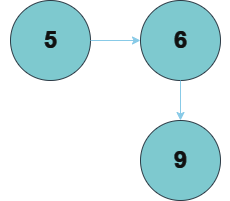

The diagram above was exported from draw.io. Its source (the exported page's mxGraphModel, read from the mxfile embedded in the PNG):
<mxGraphModel dx="1184" dy="438" grid="1" gridSize="10" guides="1" tooltips="1" connect="1" arrows="1" fold="1" page="1" pageScale="1" pageWidth="50" pageHeight="50" math="0" shadow="0">
  <root>
    <mxCell id="0" />
    <mxCell id="1" parent="0" />
    <mxCell id="YVGtcLak1Ns_iUPvxPEA-181" value="" style="ellipse;whiteSpace=wrap;html=1;aspect=fixed;strokeColor=#BAC8D3;fontColor=#EEEEEE;fillColor=#09555B;" vertex="1" parent="1">
      <mxGeometry x="400" y="320" width="80" height="80" as="geometry" />
    </mxCell>
    <mxCell id="YVGtcLak1Ns_iUPvxPEA-182" value="" style="ellipse;whiteSpace=wrap;html=1;aspect=fixed;strokeColor=#BAC8D3;fontColor=#EEEEEE;fillColor=#09555B;" vertex="1" parent="1">
      <mxGeometry x="400" y="440" width="80" height="80" as="geometry" />
    </mxCell>
    <mxCell id="YVGtcLak1Ns_iUPvxPEA-183" value="" style="ellipse;whiteSpace=wrap;html=1;aspect=fixed;strokeColor=#BAC8D3;fontColor=#EEEEEE;fillColor=#09555B;" vertex="1" parent="1">
      <mxGeometry x="270" y="320" width="80" height="80" as="geometry" />
    </mxCell>
    <mxCell id="YVGtcLak1Ns_iUPvxPEA-184" value="" style="endArrow=classic;html=1;rounded=0;strokeColor=#0B4D6A;exitX=1;exitY=0.5;exitDx=0;exitDy=0;entryX=0;entryY=0.5;entryDx=0;entryDy=0;" edge="1" parent="1" source="YVGtcLak1Ns_iUPvxPEA-183" target="YVGtcLak1Ns_iUPvxPEA-181">
      <mxGeometry width="50" height="50" relative="1" as="geometry">
        <mxPoint x="420" y="420" as="sourcePoint" />
        <mxPoint x="470" y="370" as="targetPoint" />
      </mxGeometry>
    </mxCell>
    <mxCell id="YVGtcLak1Ns_iUPvxPEA-185" value="" style="endArrow=classic;html=1;rounded=0;strokeColor=#0B4D6A;exitX=0.5;exitY=1;exitDx=0;exitDy=0;entryX=0.5;entryY=0;entryDx=0;entryDy=0;" edge="1" parent="1" source="YVGtcLak1Ns_iUPvxPEA-181" target="YVGtcLak1Ns_iUPvxPEA-182">
      <mxGeometry width="50" height="50" relative="1" as="geometry">
        <mxPoint x="420" y="420" as="sourcePoint" />
        <mxPoint x="560" y="420" as="targetPoint" />
      </mxGeometry>
    </mxCell>
    <mxCell id="YVGtcLak1Ns_iUPvxPEA-186" value="5" style="text;strokeColor=none;fillColor=none;html=1;fontSize=24;fontStyle=1;verticalAlign=middle;align=center;fontColor=#EEEEEE;" vertex="1" parent="1">
      <mxGeometry x="260" y="340" width="100" height="40" as="geometry" />
    </mxCell>
    <mxCell id="YVGtcLak1Ns_iUPvxPEA-187" value="6" style="text;strokeColor=none;fillColor=none;html=1;fontSize=24;fontStyle=1;verticalAlign=middle;align=center;fontColor=#EEEEEE;" vertex="1" parent="1">
      <mxGeometry x="390" y="340" width="100" height="40" as="geometry" />
    </mxCell>
    <mxCell id="YVGtcLak1Ns_iUPvxPEA-188" value="9" style="text;strokeColor=none;fillColor=none;html=1;fontSize=24;fontStyle=1;verticalAlign=middle;align=center;fontColor=#EEEEEE;" vertex="1" parent="1">
      <mxGeometry x="390" y="460" width="100" height="40" as="geometry" />
    </mxCell>
  </root>
</mxGraphModel>